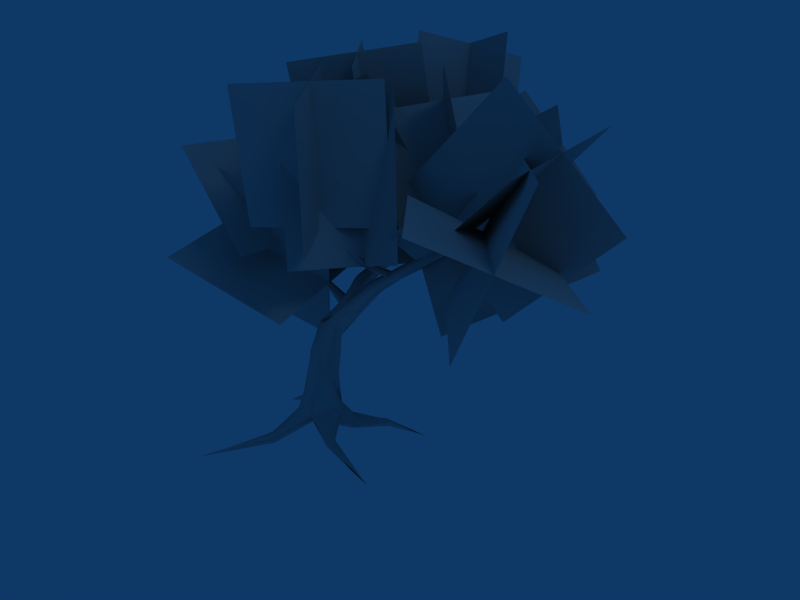 # Source: t6.blend  (saved by Blender 2.49.2; exported with 4.5.12 LTS)
import bpy
from mathutils import Matrix  # noqa: F401  (used for matrix-valued properties, if any)

bpy.ops.wm.read_factory_settings(use_empty=True)
scene = bpy.context.scene
scene.name = 'Scene'

# ---- collections
col_collection_1 = bpy.data.collections.new('Collection 1'); scene.collection.children.link(col_collection_1)

# ---- materials (node trees are filled in below, after node groups)
mat_t6_c_tga = bpy.data.materials.new('t6_c.tga')
mat_t6_c_tga.alpha_threshold = 0.0
mat_t6_c_tga.preview_render_type = 'FLAT'
mat_t6_c_tga.diffuse_color = (0.749, 0.749, 0.749, 1.0)
mat_t6_c_tga.roughness = 0.5
mat_t6_b_bmp = bpy.data.materials.new('t6_b.bmp')
mat_t6_b_bmp.alpha_threshold = 0.0
mat_t6_b_bmp.diffuse_color = (0.749, 0.749, 0.749, 1.0)
mat_t6_b_bmp.roughness = 0.5
mat_t6_b_bmp.line_color = (0.0, 0.0, 0.0, 1.0)

# ---- material node trees

# ---- world
world_world = bpy.data.worlds.new('World'); scene.world = world_world
world_world.color = (0.05656, 0.2208, 0.4)
world_world.use_sun_shadow = False
world_world.sun_shadow_jitter_overblur = 0.0
world_world.cycles.sampling_method = 'MANUAL'
world_world.cycles.sample_map_resolution = 256

# ---- cameras
cam_camera = bpy.data.cameras.new('Camera')
cam_camera.passepartout_alpha = 0.2
cam_camera.clip_end = 100.0
cam_camera.lens = 35.0
cam_camera.ortho_scale = 7.314
cam_camera.show_passepartout = False
cam_camera.show_safe_areas = True
cam_camera.dof.focus_distance = 0.0
cam_camera.dof.aperture_fstop = 128.0

# ---- lights
light_spot = bpy.data.lights.new('Spot', 'POINT')
light_spot.transmission_factor = 0.0
light_spot.cutoff_distance = 30.0
light_spot.energy = 100.0
light_spot.shadow_buffer_clip_start = 1.001
light_spot.shadow_soft_size = 1.0
light_spot.shadow_maximum_resolution = 0.006
light_spot.use_absolute_resolution = True
light_spot.cycles.use_multiple_importance_sampling = False

# ---- meshes
me_t6_c_tga_t6_c_tga = bpy.data.meshes.new('t6_c.tga_t6_c.tga')
me_t6_c_tga_t6_c_tga.from_pydata([(-13.64, 2.442, 84.31), (7.283, 31.74, 44.28), (-5.273, 39.18, 79.4), (-2.657, -4.994, 48.81), (-5.273, 39.18, 79.4), (-2.657, -4.994, 48.81), (-13.64, 2.442, 84.31), (7.283, 31.74, 44.28), (7.283, 19.06, 88.47), (-14.69, 17.31, 39.37), (-27.77, 24.75, 74.49), (19.84, 9.438, 53.72), (-27.77, 24.75, 74.49), (19.84, 9.438, 53.72), (7.283, 19.06, 88.47), (-14.69, 17.31, 39.37), (8.85, -7.618, 88.85), (-16.26, 18.62, 57.5), (-15.74, 16.0, 91.49), (6.759, -6.306, 54.85), (-15.74, 16.0, 91.49), (6.759, -6.306, 54.85), (8.85, -7.618, 88.85), (-16.26, 18.62, 57.5), (7.283, 16.44, 91.11), (-17.31, -5.431, 55.61), (-16.78, -8.055, 89.6), (7.806, 17.75, 56.74), (-16.78, -8.055, 89.6), (7.806, 17.75, 56.74), (7.283, 16.44, 91.11), (-17.31, -5.431, 55.61), (46.52, 43.99, 83.94), (26.64, 3.754, 54.48), (53.32, 6.814, 81.67), (21.41, 41.36, 55.61), (53.32, 6.814, 81.67), (21.41, 41.36, 55.61), (46.52, 43.99, 83.94), (26.64, 3.754, 54.48), (37.62, 21.25, 95.27), (37.62, 24.75, 41.63), (63.78, 27.81, 68.83), (10.42, 20.37, 68.07), (63.78, 27.81, 68.83), (10.42, 20.37, 68.07), (37.62, 21.25, 95.27), (37.62, 24.75, 41.63), (72.15, 7.689, 62.79), (24.54, 8.126, 71.47), (49.65, -14.62, 75.63), (46.52, 29.56, 56.74), (49.65, -14.62, 75.63), (46.52, 29.56, 56.74), (72.15, 7.689, 62.79), (24.54, 8.126, 71.47), (63.26, 2.004, 84.69), (32.39, 12.06, 48.81), (57.5, -10.68, 53.34), (39.19, 25.62, 79.4), (57.5, -10.68, 53.34), (39.19, 25.62, 79.4), (63.26, 2.004, 84.69), (32.39, 12.06, 48.81), (-41.37, -17.24, 43.15), (-15.74, 29.99, 41.63), (-51.31, 19.06, 48.81), (-6.32, -5.868, 33.7), (-51.31, 19.06, 48.81), (-6.32, -5.868, 33.7), (-41.37, -17.24, 43.15), (-15.74, 29.99, 41.63), (-42.42, 0.2549, 63.54), (-15.74, 15.12, 19.35), (-51.31, 3.754, 26.9), (-6.32, 9.438, 55.99), (-51.31, 3.754, 26.9), (-6.32, 9.438, 55.99), (-42.42, 0.2549, 63.54), (-15.74, 15.12, 19.35), (-48.17, -6.306, 69.21), (-25.15, 28.25, 44.66), (-51.31, 27.81, 66.56), (-23.06, -5.868, 46.17), (-51.31, 27.81, 66.56), (-23.06, -5.868, 46.17), (-48.17, -6.306, 69.21), (-25.15, 28.25, 44.66), (-39.8, 13.81, 80.16), (-35.09, 10.31, 32.57), (-61.25, 9.875, 54.1), (-13.12, 12.5, 58.63), (-61.25, 9.875, 54.1), (-13.12, 12.5, 58.63), (-39.8, 13.81, 80.16), (-35.09, 10.31, 32.57), (-20.97, 3.754, 76.0), (-13.12, 51.86, 52.59), (-28.81, 40.05, 85.07), (-6.843, 15.56, 42.39), (-28.81, 40.05, 85.07), (-6.843, 15.56, 42.39), (-20.97, 3.754, 76.0), (-13.12, 51.86, 52.59), (-8.935, 24.31, 89.23), (-27.24, 33.05, 38.99), (-42.94, 21.25, 71.85), (6.759, 34.37, 55.99), (-42.94, 21.25, 71.85), (6.759, 34.37, 55.99), (-8.935, 24.31, 89.23), (-27.24, 33.05, 38.99), (-33.52, 17.75, 89.23), (-8.412, 47.49, 60.52), (-11.03, 43.11, 94.13), (-32.48, 23.43, 55.61), (-11.03, 43.11, 94.13), (-32.48, 23.43, 55.61), (-33.52, 17.75, 89.23), (-8.412, 47.49, 60.52), (-9.458, 20.37, 91.11), (-32.48, 47.49, 58.63), (-35.09, 43.11, 92.25), (-8.412, 23.43, 57.12), (-35.09, 43.11, 92.25), (-8.412, 23.43, 57.12), (-9.458, 20.37, 91.11), (-32.48, 47.49, 58.63), (32.39, 60.17, 54.48), (16.17, 9.001, 59.76), (40.76, 31.31, 77.89), (8.85, 36.99, 35.21), (40.76, 31.31, 77.89), (8.85, 36.99, 35.21), (32.39, 60.17, 54.48), (16.17, 9.001, 59.76), (23.5, 50.11, 78.27), (26.64, 16.44, 36.35), (51.22, 39.18, 54.48), (-1.611, 29.12, 58.63), (51.22, 39.18, 54.48), (-1.611, 29.12, 58.63), (23.5, 50.11, 78.27), (26.64, 16.44, 36.35), (-11.03, 50.99, 69.58), (28.21, 23.0, 67.7), (7.283, 33.49, 92.62), (10.94, 41.8, 45.03), (7.283, 33.49, 92.62), (10.94, 41.8, 45.03), (-11.03, 50.99, 69.58), (28.21, 23.0, 67.7), (-10.5, 29.12, 79.4), (30.3, 45.3, 59.39), (9.373, 56.24, 84.31), (9.373, 19.06, 53.34), (9.373, 56.24, 84.31), (9.373, 19.06, 53.34), (-10.5, 29.12, 79.4), (30.3, 45.3, 59.39), (-4.75, 75.92, 79.03), (9.896, 40.93, 40.88), (26.64, 69.79, 58.25), (-22.54, 47.93, 60.14), (26.64, 69.79, 58.25), (-22.54, 47.93, 60.14), (-4.75, 75.92, 79.03), (9.896, 40.93, 40.88), (18.27, 61.48, 80.92), (-12.07, 55.8, 36.72), (5.19, 85.1, 54.1), (-0.5648, 32.62, 64.3), (5.19, 85.1, 54.1), (-0.5648, 32.62, 64.3), (18.27, 61.48, 80.92), (-12.07, 55.8, 36.72), (-32.48, 67.17, 86.2), (7.806, 51.42, 64.67), (-0.04167, 62.36, 96.02), (-24.1, 57.98, 54.48), (-0.04167, 62.36, 96.02), (-24.1, 57.98, 54.48), (-32.48, 67.17, 86.2), (7.806, 51.42, 64.67), (-18.88, 49.24, 95.65), (-3.704, 70.67, 55.23), (-11.55, 81.16, 86.58), (-13.12, 38.74, 63.92), (-11.55, 81.16, 86.58), (-13.12, 38.74, 63.92), (-18.88, 49.24, 95.65), (-3.704, 70.67, 55.23)], [], [(0, 1, 2), (1, 0, 3), (4, 5, 6), (5, 4, 7), (8, 9, 10), (9, 8, 11), (12, 13, 14), (13, 12, 15), (16, 17, 18), (17, 16, 19), (20, 21, 22), (21, 20, 23), (24, 25, 26), (25, 24, 27), (28, 29, 30), (29, 28, 31), (32, 33, 34), (33, 32, 35), (36, 37, 38), (37, 36, 39), (40, 41, 42), (41, 40, 43), (44, 45, 46), (45, 44, 47), (48, 49, 50), (49, 48, 51), (52, 53, 54), (53, 52, 55), (56, 57, 58), (57, 56, 59), (60, 61, 62), (61, 60, 63), (64, 65, 66), (65, 64, 67), (68, 69, 70), (69, 68, 71), (72, 73, 74), (73, 72, 75), (76, 77, 78), (77, 76, 79), (80, 81, 82), (81, 80, 83), (84, 85, 86), (85, 84, 87), (88, 89, 90), (89, 88, 91), (92, 93, 94), (93, 92, 95), (96, 97, 98), (97, 96, 99), (100, 101, 102), (101, 100, 103), (104, 105, 106), (105, 104, 107), (108, 109, 110), (109, 108, 111), (112, 113, 114), (113, 112, 115), (116, 117, 118), (117, 116, 119), (120, 121, 122), (121, 120, 123), (124, 125, 126), (125, 124, 127), (128, 129, 130), (129, 128, 131), (132, 133, 134), (133, 132, 135), (136, 137, 138), (137, 136, 139), (140, 141, 142), (141, 140, 143), (144, 145, 146), (145, 144, 147), (148, 149, 150), (149, 148, 151), (152, 153, 154), (153, 152, 155), (156, 157, 158), (157, 156, 159), (160, 161, 162), (161, 160, 163), (164, 165, 166), (165, 164, 167), (168, 169, 170), (169, 168, 171), (172, 173, 174), (173, 172, 175), (176, 177, 178), (177, 176, 179), (180, 181, 182), (181, 180, 183), (184, 185, 186), (185, 184, 187), (188, 189, 190), (189, 188, 191)])
_uv = me_t6_c_tga_t6_c_tga.uv_layers.new(name='UVTex')
_uv.uv.foreach_set('vector', [-0.000593, 1.0, 1.0, 0.003064, 1.0, 1.0, 1.0, 0.003064, -0.000593, 1.0, -0.000593, 0.003064, -0.000593, 1.0, 1.0, 0.003064, 1.0, 1.0, 1.0, 0.003064, -0.000593, 1.0, -0.000593, 0.003064, -0.000593, 1.0, 1.0, 0.003064, 1.0, 1.0, 1.0, 0.003064, -0.000593, 1.0, -0.000593, 0.003064, -0.000593, 1.0, 1.0, 0.003064, 1.0, 1.0, 1.0, 0.003064, -0.000593, 1.0, -0.000593, 0.003064, -0.000593, 1.0, 1.0, 0.003064, 1.0, 1.0, 1.0, 0.003064, -0.000593, 1.0, -0.000593, 0.003064, -0.000593, 1.0, 1.0, 0.003064, 1.0, 1.0, 1.0, 0.003064, -0.000593, 1.0, -0.000593, 0.003064, -0.000593, 1.0, 1.0, 0.003064, 1.0, 1.0, 1.0, 0.003064, -0.000593, 1.0, -0.000593, 0.003064, -0.000593, 1.0, 1.0, 0.003064, 1.0, 1.0, 1.0, 0.003064, -0.000593, 1.0, -0.000593, 0.003064, -0.000593, 1.0, 1.0, 0.003064, 1.0, 1.0, 1.0, 0.003064, -0.000593, 1.0, -0.000593, 0.003064, -0.000593, 1.0, 1.0, 0.003064, 1.0, 1.0, 1.0, 0.003064, -0.000593, 1.0, -0.000593, 0.003064, -0.000593, 1.0, 1.0, 0.003064, 1.0, 1.0, 1.0, 0.003064, -0.000593, 1.0, -0.000593, 0.003064, -0.000593, 1.0, 1.0, 0.003064, 1.0, 1.0, 1.0, 0.003064, -0.000593, 1.0, -0.000593, 0.003064, -0.000593, 1.0, 1.0, 0.003064, 1.0, 1.0, 1.0, 0.003064, -0.000593, 1.0, -0.000593, 0.003064, -0.000593, 1.0, 1.0, 0.003064, 1.0, 1.0, 1.0, 0.003064, -0.000593, 1.0, -0.000593, 0.003064, -0.000593, 1.0, 1.0, 0.003064, 1.0, 1.0, 1.0, 0.003064, -0.000593, 1.0, -0.000593, 0.003064, -0.000593, 1.0, 1.0, 0.003064, 1.0, 1.0, 1.0, 0.003064, -0.000593, 1.0, -0.000593, 0.003064, -0.000593, 1.0, 1.0, 0.003064, 1.0, 1.0, 1.0, 0.003064, -0.000593, 1.0, -0.000593, 0.003064, -0.000593, 1.0, 1.0, 0.003064, 1.0, 1.0, 1.0, 0.003064, -0.000593, 1.0, -0.000593, 0.003064, -0.000593, 1.0, 1.0, 0.003064, 1.0, 1.0, 1.0, 0.003064, -0.000593, 1.0, -0.000593, 0.003064, -0.000593, 1.0, 1.0, 0.003064, 1.0, 1.0, 1.0, 0.003064, -0.000593, 1.0, -0.000593, 0.003064, -0.000593, 1.0, 1.0, 0.003064, 1.0, 1.0, 1.0, 0.003064, -0.000593, 1.0, -0.000593, 0.003064, -0.000593, 1.0, 1.0, 0.003064, 1.0, 1.0, 1.0, 0.003064, -0.000593, 1.0, -0.000593, 0.003064, -0.000593, 1.0, 1.0, 0.003064, 1.0, 1.0, 1.0, 0.003064, -0.000593, 1.0, -0.000593, 0.003064, -0.000593, 1.0, 1.0, 0.003064, 1.0, 1.0, 1.0, 0.003064, -0.000593, 1.0, -0.000593, 0.003064, -0.000593, 1.0, 1.0, 0.003064, 1.0, 1.0, 1.0, 0.003064, -0.000593, 1.0, -0.000593, 0.003064, -0.000593, 1.0, 1.0, 0.003064, 1.0, 1.0, 1.0, 0.003064, -0.000593, 1.0, -0.000593, 0.003064, -0.000593, 1.0, 1.0, 0.003064, 1.0, 1.0, 1.0, 0.003064, -0.000593, 1.0, -0.000593, 0.003064, -0.000593, 1.0, 1.0, 0.003064, 1.0, 1.0, 1.0, 0.003064, -0.000593, 1.0, -0.000593, 0.003064, -0.000593, 1.0, 1.0, 0.003064, 1.0, 1.0, 1.0, 0.003064, -0.000593, 1.0, -0.000593, 0.003064, -0.000593, 1.0, 1.0, 0.003064, 1.0, 1.0, 1.0, 0.003064, -0.000593, 1.0, -0.000593, 0.003064, -0.000593, 1.0, 1.0, 0.003064, 1.0, 1.0, 1.0, 0.003064, -0.000593, 1.0, -0.000593, 0.003064, -0.000593, 1.0, 1.0, 0.003064, 1.0, 1.0, 1.0, 0.003064, -0.000593, 1.0, -0.000593, 0.003064, -0.000593, 1.0, 1.0, 0.003064, 1.0, 1.0, 1.0, 0.003064, -0.000593, 1.0, -0.000593, 0.003064, -0.000593, 1.0, 1.0, 0.003064, 1.0, 1.0, 1.0, 0.003064, -0.000593, 1.0, -0.000593, 0.003064, -0.000593, 1.0, 1.0, 0.003064, 1.0, 1.0, 1.0, 0.003064, -0.000593, 1.0, -0.000593, 0.003064, -0.000593, 1.0, 1.0, 0.003064, 1.0, 1.0, 1.0, 0.003064, -0.000593, 1.0, -0.000593, 0.003064, -0.000593, 1.0, 1.0, 0.003064, 1.0, 1.0, 1.0, 0.003064, -0.000593, 1.0, -0.000593, 0.003064, -0.000593, 1.0, 1.0, 0.003064, 1.0, 1.0, 1.0, 0.003064, -0.000593, 1.0, -0.000593, 0.003064, -0.000593, 1.0, 1.0, 0.003064, 1.0, 1.0, 1.0, 0.003064, -0.000593, 1.0, -0.000593, 0.003064, -0.000593, 1.0, 1.0, 0.003064, 1.0, 1.0, 1.0, 0.003064, -0.000593, 1.0, -0.000593, 0.003064, -0.000593, 1.0, 1.0, 0.003064, 1.0, 1.0, 1.0, 0.003064, -0.000593, 1.0, -0.000593, 0.003064, -0.000593, 1.0, 1.0, 0.003064, 1.0, 1.0, 1.0, 0.003064, -0.000593, 1.0, -0.000593, 0.003064, -0.000593, 1.0, 1.0, 0.003064, 1.0, 1.0, 1.0, 0.003064, -0.000593, 1.0, -0.000593, 0.003064, -0.000593, 1.0, 1.0, 0.003064, 1.0, 1.0, 1.0, 0.003064, -0.000593, 1.0, -0.000593, 0.003064, -0.000593, 1.0, 1.0, 0.003064, 1.0, 1.0, 1.0, 0.003064, -0.000593, 1.0, -0.000593, 0.003064, -0.000593, 1.0, 1.0, 0.003064, 1.0, 1.0, 1.0, 0.003064, -0.000593, 1.0, -0.000593, 0.003064, -0.000593, 1.0, 1.0, 0.003064, 1.0, 1.0, 1.0, 0.003064, -0.000593, 1.0, -0.000593, 0.003064, -0.000593, 1.0, 1.0, 0.003064, 1.0, 1.0, 1.0, 0.003064, -0.000593, 1.0, -0.000593, 0.003064])
me_t6_c_tga_t6_c_tga.materials.append(mat_t6_c_tga)
me_t6_c_tga_t6_c_tga.use_remesh_preserve_volume = False
me_t6_c_tga_t6_c_tga.use_remesh_preserve_attributes = False
me_t6_c_tga_t6_c_tga.use_mirror_vertex_groups = False
me_t6_c_tga_t6_c_tga.update()
me_t6_b_bmp_t6_b_bmp = bpy.data.meshes.new('t6_b.bmp_t6_b.bmp')
me_t6_b_bmp_t6_b_bmp.from_pydata([(-4.843, -2.495, 9.907), (-4.75, -0.6198, 16.71), (-5.273, 2.004, 15.2), (-7.889, 3.754, 22.75), (-7.366, 6.376, 21.62), (-8.663, 9.001, 26.53), (-8.641, 7.251, 28.41), (-2.134, -1.932, 18.22), (-4.75, -0.6198, 16.71), (-4.843, -2.495, 9.907), (-1.134, -5.556, 12.17), (-7.889, 3.754, 22.75), (-5.796, 2.004, 23.88), (-6.843, 5.939, 30.3), (-8.641, 7.251, 28.41), (-4.75, 5.939, 30.68), (-5.796, 9.875, 30.3), (2.905, -4.59, 11.15), (1.528, -0.6198, 19.35), (-2.134, 2.004, 24.64), (3.097, 2.004, 18.97), (5.574, 3.13, 11.42), (-0.04167, 3.754, 24.26), (-1.611, 6.814, 30.3), (0.912, 6.191, 10.15), (2.574, 4.629, 17.46), (-0.04167, 6.376, 23.13), (-1.088, 8.563, 28.41), (-0.04167, 5.939, 15.57), (2.574, 4.629, 17.46), (0.912, 6.191, 10.15), (-0.04167, 6.376, 23.13), (-1.611, 8.126, 21.99), (-3.181, 9.875, 26.53), (-1.088, 8.563, 28.41), (-5.796, 9.875, 26.15), (-6.32, 2.879, 10.66), (0.912, 6.191, 10.15), (-3.704, 4.629, 14.82), (-5.273, 8.126, 21.24), (-4.843, -2.495, 9.907), (-7.366, 13.37, 33.32), (-6.32, 15.56, 32.19), (-3.704, 12.94, 33.7), (-5.796, 11.62, 34.46), (-7.366, 13.37, 33.32), (-3.181, 15.12, 32.19), (1.005, 12.06, 34.08), (-0.04167, 14.25, 32.95), (-2.657, 12.06, 35.97), (-0.5648, 10.75, 35.97), (-2.657, 14.25, 34.46), (-0.04167, 14.25, 32.95), (-6.843, 17.31, 38.99), (-5.273, 18.62, 37.1), (-3.181, 17.31, 39.75), (-4.75, 16.87, 40.88), (-6.843, 17.31, 38.99), (-3.181, 18.62, 37.48), (3.097, 18.19, 38.61), (3.62, 15.56, 38.61), (2.574, 14.69, 40.5), (1.005, 16.44, 41.26), (1.005, 18.62, 40.12), (3.097, 18.19, 38.61), (-6.32, 24.31, 42.77), (-6.32, 25.18, 40.88), (-3.704, 24.31, 42.01), (-4.75, 23.87, 43.52), (-6.32, 24.31, 42.77), (-4.227, 24.75, 40.12), (7.806, 19.5, 43.15), (8.85, 17.75, 43.15), (7.806, 16.44, 44.66), (6.759, 18.19, 45.41), (6.759, 19.94, 44.66), (7.806, 19.5, 43.15), (-4.75, 31.31, 44.28), (-5.273, 32.18, 43.15), (-2.657, 32.18, 43.15), (-2.657, 31.31, 44.28), (-4.75, 31.31, 44.28), (-3.704, 32.62, 42.01), (13.04, 21.68, 47.3), (14.08, 20.37, 48.05), (13.04, 19.94, 49.57), (11.99, 20.81, 49.57), (11.99, 22.12, 48.43), (13.04, 21.68, 47.3), (-4.227, 37.43, 47.68), (-3.704, 38.3, 46.92), (-2.657, 38.3, 47.68), (-3.181, 37.43, 48.43), (-4.227, 37.43, 47.68), (-2.657, 38.74, 46.92), (17.74, 25.62, 51.08), (18.27, 25.18, 51.83), (17.74, 25.18, 52.97), (16.7, 25.62, 52.59), (16.7, 26.06, 51.45), (17.74, 25.62, 51.08), (-3.704, 38.3, 46.92), (-4.227, 37.43, 47.68), (-5.796, 44.86, 52.21), (-5.796, 44.86, 52.21), (20.88, 33.05, 54.48), (20.88, 33.05, 54.48), (1.005, 13.37, 46.92), (7.283, 19.06, 45.03), (7.283, 18.19, 43.15), (2.574, 14.25, 47.3), (2.574, 12.5, 46.92), (8.329, 17.75, 44.28), (7.283, 18.19, 43.15), (1.005, 13.37, 46.92), (-2.134, 9.438, 51.45), (-1.088, 10.75, 52.21), (-0.5648, 9.438, 51.83), (-2.134, 9.438, 51.45), (-5.273, 5.502, 56.74), (-4.75, 6.814, 56.74), (-4.227, 5.939, 56.36), (-5.273, 5.502, 56.74), (-5.796, 4.191, 61.65), (-5.273, 4.629, 61.65), (-5.273, 4.629, 61.65), (-5.273, 4.629, 61.65), (-5.796, 4.191, 61.65), (-5.796, 1.13, 66.19), (25.59, 22.56, 54.85), (17.22, 24.75, 52.21), (17.74, 25.62, 51.08), (23.5, 22.12, 55.61), (24.02, 23.43, 55.61), (18.27, 26.5, 52.21), (17.74, 25.62, 51.08), (25.59, 22.56, 54.85), (29.78, 20.81, 59.76), (29.25, 20.37, 60.52), (29.78, 21.68, 60.52), (29.78, 20.81, 59.76), (36.05, 18.62, 63.54), (35.53, 18.19, 64.3), (36.05, 19.06, 64.3), (36.05, 18.62, 63.54), (42.33, 15.12, 67.32), (42.33, 15.12, 67.32), (-11.07, 12.06, 36.1), (-5.273, 15.24, 33.97), (-7.078, 13.22, 31.65), (-11.03, 12.94, 37.86), (-11.55, 11.19, 38.24), (-4.468, 12.54, 33.97), (-7.078, 13.22, 31.65), (-11.07, 12.06, 36.1), (-17.83, 12.06, 41.26), (-17.83, 12.5, 42.39), (-17.83, 11.19, 42.39), (-17.83, 12.06, 41.26), (-25.15, 11.19, 45.41), (-24.1, 11.62, 45.79), (-24.1, 10.75, 46.17), (-25.15, 11.19, 45.41), (-29.86, 11.62, 50.7), (-29.86, 11.62, 50.7), (-11.03, 33.49, 47.3), (-3.704, 32.62, 43.9), (-5.273, 32.18, 43.15), (-9.982, 34.37, 48.43), (-9.982, 32.62, 48.05), (-4.227, 30.87, 43.9), (-5.273, 32.18, 43.15), (-11.03, 33.49, 47.3), (-17.31, 34.37, 52.59), (-15.74, 34.8, 52.59), (-16.26, 33.49, 52.59), (-17.31, 34.37, 52.59), (-20.97, 35.68, 58.25), (-19.92, 35.68, 58.25), (-20.44, 34.8, 58.63), (-20.97, 35.68, 58.25), (-24.1, 37.43, 63.92), (-23.06, 36.99, 63.92), (-24.1, 37.43, 63.92), (-25.15, 38.3, 69.21), (13.56, 23.43, 47.3), (7.806, 17.75, 45.03), (8.329, 18.62, 43.15), (13.04, 22.56, 48.05), (11.99, 23.87, 47.68), (6.759, 19.06, 44.28), (8.329, 18.62, 43.15), (13.56, 23.43, 47.3), (18.27, 28.25, 51.83), (17.22, 27.37, 52.59), (16.7, 27.81, 51.83), (18.27, 28.25, 51.83), (19.84, 33.05, 56.74), (19.31, 32.18, 56.74), (18.79, 32.62, 56.36), (19.84, 33.05, 56.74), (20.36, 36.12, 61.65), (19.84, 35.68, 61.65), (19.84, 35.68, 61.65), (19.84, 35.68, 61.65), (20.36, 36.12, 61.65), (20.36, 39.62, 66.19), (-6.32, 45.3, 50.32), (-2.657, 38.3, 47.68), (-3.704, 38.3, 46.92), (-5.273, 44.43, 50.7), (-6.843, 44.43, 51.08), (-4.227, 37.43, 47.68), (-3.704, 38.3, 46.92), (-6.32, 45.3, 50.32), (-7.889, 51.42, 54.85), (-6.843, 50.55, 54.85), (-7.889, 50.11, 55.23), (-7.889, 51.42, 54.85), (-8.412, 55.36, 59.76), (-7.889, 54.49, 60.14), (-8.935, 54.49, 60.14), (-8.412, 55.36, 59.76), (-9.982, 60.17, 64.67), (-9.982, 60.17, 64.67), (4.667, 6.814, 8.641), (3.62, 7.689, 6.508), (4.144, 7.251, 4.997), (-1.657, -0.5572, 5.997), (5.528, 5.941, 4.497), (-1.657, -0.5572, 5.997), (7.975, 5.72, 6.252), (7.975, 5.72, 6.252), (2.905, -4.59, 11.15), (8.85, 15.12, 4.619), (7.806, 15.56, 4.241), (9.11, 15.07, 2.814), (9.11, 15.07, 2.814), (9.633, 15.14, 4.136), (9.633, 15.14, 4.136), (15.93, 21.45, 0.5814), (15.93, 21.45, 0.5814), (-4.75, -11.55, 5.752), (-3.181, -11.99, 4.619), (-3.704, -11.55, 3.108), (-1.657, -0.5572, 5.997), (-5.273, -11.12, 3.108), (-1.657, -0.5572, 5.997), (-5.796, -11.12, 4.619), (-4.843, -2.495, 9.907), (-1.657, -0.5572, 5.997), (-5.796, -11.12, 4.619), (-8.412, -19.43, 3.619), (-7.889, -19.86, 3.241), (-8.412, -19.43, 2.108), (-8.412, -19.43, 2.108), (-8.935, -18.99, 3.241), (-14.69, -27.42, 0.1083), (-14.69, -27.42, 0.1083), (-14.69, -27.42, 0.1083), (-14.69, -27.42, 0.1083), (-8.935, 2.442, 8.019), (-9.458, 1.13, 6.13), (-4.843, -2.495, 9.907), (-9.458, 1.567, 4.241), (-1.657, -0.5572, 5.997), (-9.458, 1.567, 4.241), (-1.657, -0.5572, 5.997), (-8.412, 2.879, 4.241), (-1.657, -0.5572, 5.997), (-7.889, 3.317, 6.13), (0.912, 6.191, 10.15), (-7.889, 3.317, 6.13), (-14.17, 5.939, 5.375), (-14.17, 5.066, 4.241), (-14.17, 5.502, 3.108), (-14.17, 5.502, 3.108), (-13.64, 6.376, 4.241), (-13.64, 6.376, 4.241), (-21.49, 4.563, 0.1083), (-21.49, 4.563, 0.1083), (-21.49, 4.563, 0.1083), (-21.49, 4.563, 0.1083), (2.905, -4.59, 11.15), (5.574, 3.13, 11.42), (4.19, 1.13, 5.864), (4.713, -2.057, 6.864), (4.713, -3.495, 8.263), (2.905, -4.59, 11.15), (4.713, -3.495, 8.263), (9.611, -4.996, 7.671), (5.574, 3.13, 11.42), (2.905, -4.59, 11.15), (9.692, -2.458, 7.007), (10.61, -3.996, 5.015), (10.61, -3.996, 5.015), (10.61, -5.533, 7.007), (10.61, -5.533, 7.007), (21.88, -2.121, 0.486), (21.88, -2.121, 0.486), (7.975, 5.72, 6.252), (2.905, -4.59, 11.15), (5.528, 5.941, 4.497), (9.11, 15.07, 2.814), (9.633, 15.14, 4.136), (15.93, 21.45, 0.5814), (9.633, 15.14, 4.136), (9.11, 15.07, 2.814)], [], [(0, 1, 2), (3, 4, 2), (1, 3, 2), (3, 5, 4), (3, 6, 5), (7, 8, 9), (10, 7, 9), (7, 11, 8), (7, 12, 11), (13, 14, 11), (12, 13, 11), (15, 16, 13), (17, 7, 10), (17, 18, 7), (19, 12, 7), (18, 19, 7), (19, 13, 12), (19, 15, 13), (20, 18, 17), (21, 20, 17), (20, 19, 18), (20, 22, 19), (23, 15, 19), (22, 23, 19), (24, 20, 21), (24, 25, 20), (26, 22, 20), (25, 26, 20), (26, 23, 22), (26, 27, 23), (28, 29, 30), (28, 31, 29), (28, 32, 31), (33, 34, 31), (32, 33, 31), (35, 16, 33), (36, 28, 37), (36, 38, 28), (39, 32, 28), (38, 39, 28), (39, 33, 32), (39, 35, 33), (2, 38, 36), (40, 2, 36), (2, 39, 38), (2, 4, 39), (5, 35, 39), (4, 5, 39), (5, 6, 41), (42, 5, 41), (13, 16, 43), (44, 13, 43), (14, 13, 44), (45, 14, 44), (16, 35, 46), (43, 16, 46), (35, 5, 42), (46, 35, 42), (47, 23, 27), (47, 27, 48), (49, 16, 15), (49, 15, 50), (50, 15, 23), (50, 23, 47), (51, 33, 16), (51, 16, 49), (52, 34, 33), (52, 33, 51), (42, 41, 53), (54, 42, 53), (44, 43, 55), (56, 44, 55), (45, 44, 56), (57, 45, 56), (43, 46, 58), (55, 43, 58), (46, 42, 54), (58, 46, 54), (47, 48, 59), (60, 47, 59), (49, 50, 61), (62, 49, 61), (50, 47, 60), (61, 50, 60), (51, 49, 62), (63, 51, 62), (52, 51, 63), (64, 52, 63), (54, 53, 65), (66, 54, 65), (56, 55, 67), (68, 56, 67), (57, 56, 68), (69, 57, 68), (55, 58, 70), (67, 55, 70), (58, 54, 66), (70, 58, 66), (60, 59, 71), (72, 60, 71), (62, 61, 73), (74, 62, 73), (61, 60, 72), (73, 61, 72), (63, 62, 74), (75, 63, 74), (64, 63, 75), (76, 64, 75), (66, 65, 77), (78, 66, 77), (68, 67, 79), (80, 68, 79), (69, 68, 80), (81, 69, 80), (67, 70, 82), (79, 67, 82), (70, 66, 78), (82, 70, 78), (72, 71, 83), (84, 72, 83), (74, 73, 85), (86, 74, 85), (73, 72, 84), (85, 73, 84), (75, 74, 86), (87, 75, 86), (76, 75, 87), (88, 76, 87), (78, 77, 89), (90, 78, 89), (80, 79, 91), (92, 80, 91), (81, 80, 92), (93, 81, 92), (79, 82, 94), (91, 79, 94), (82, 78, 90), (94, 82, 90), (84, 83, 95), (96, 84, 95), (86, 85, 97), (98, 86, 97), (85, 84, 96), (97, 85, 96), (87, 86, 98), (99, 87, 98), (88, 87, 99), (100, 88, 99), (101, 102, 103), (92, 91, 104), (93, 92, 104), (91, 94, 103), (94, 90, 103), (96, 95, 105), (98, 97, 105), (97, 96, 105), (99, 98, 106), (100, 99, 106), (107, 108, 109), (107, 110, 108), (108, 111, 112), (108, 110, 111), (111, 113, 112), (111, 114, 113), (115, 110, 107), (115, 116, 110), (110, 117, 111), (110, 116, 117), (117, 114, 111), (117, 118, 114), (119, 116, 115), (119, 120, 116), (116, 121, 117), (116, 120, 121), (121, 118, 117), (121, 122, 118), (123, 120, 119), (123, 124, 120), (120, 125, 121), (125, 122, 121), (126, 127, 122), (128, 124, 123), (128, 127, 126), (129, 130, 131), (129, 132, 130), (130, 133, 134), (130, 132, 133), (133, 135, 134), (133, 136, 135), (137, 132, 129), (137, 138, 132), (132, 139, 133), (132, 138, 139), (139, 136, 133), (139, 140, 136), (141, 138, 137), (141, 142, 138), (138, 143, 139), (138, 142, 143), (143, 140, 139), (143, 144, 140), (145, 142, 141), (142, 146, 143), (146, 144, 143), (147, 148, 149), (147, 150, 148), (148, 151, 152), (148, 150, 151), (151, 153, 152), (151, 154, 153), (155, 150, 147), (155, 156, 150), (150, 157, 151), (150, 156, 157), (157, 154, 151), (157, 158, 154), (159, 156, 155), (159, 160, 156), (156, 161, 157), (156, 160, 161), (161, 158, 157), (161, 162, 158), (163, 160, 159), (160, 164, 161), (164, 162, 161), (165, 166, 167), (165, 168, 166), (166, 169, 170), (166, 168, 169), (169, 171, 170), (169, 172, 171), (173, 168, 165), (173, 174, 168), (168, 175, 169), (168, 174, 175), (175, 172, 169), (175, 176, 172), (177, 174, 173), (177, 178, 174), (174, 179, 175), (174, 178, 179), (179, 176, 175), (179, 180, 176), (181, 178, 177), (181, 182, 178), (178, 183, 179), (178, 182, 183), (183, 180, 179), (184, 182, 181), (182, 184, 183), (185, 186, 187), (185, 188, 186), (186, 189, 190), (186, 188, 189), (189, 191, 190), (189, 192, 191), (193, 188, 185), (193, 194, 188), (188, 195, 189), (188, 194, 195), (195, 192, 189), (195, 196, 192), (197, 194, 193), (197, 198, 194), (194, 199, 195), (194, 198, 199), (199, 196, 195), (199, 200, 196), (201, 198, 197), (201, 202, 198), (198, 203, 199), (203, 200, 199), (204, 205, 200), (206, 202, 201), (206, 205, 204), (207, 208, 209), (207, 210, 208), (208, 211, 212), (208, 210, 211), (211, 213, 212), (211, 214, 213), (215, 210, 207), (215, 216, 210), (210, 217, 211), (210, 216, 217), (217, 214, 211), (217, 218, 214), (219, 216, 215), (219, 220, 216), (216, 221, 217), (216, 220, 221), (221, 218, 217), (221, 222, 218), (223, 220, 219), (220, 224, 221), (224, 222, 221), (225, 24, 21), (225, 226, 24), (24, 227, 228), (24, 226, 227), (228, 227, 229), (230, 229, 231), (232, 21, 233), (232, 225, 21), (234, 226, 225), (234, 235, 226), (226, 236, 227), (226, 235, 236), (227, 237, 229), (229, 238, 231), (239, 225, 232), (239, 234, 225), (234, 240, 235), (236, 235, 241), (239, 241, 234), (242, 17, 10), (242, 243, 17), (17, 244, 245), (17, 243, 244), (245, 244, 246), (247, 248, 249), (250, 246, 251), (251, 10, 9), (251, 242, 10), (252, 243, 242), (252, 253, 243), (243, 254, 244), (243, 253, 254), (244, 255, 246), (246, 256, 251), (246, 255, 256), (256, 242, 251), (256, 252, 242), (252, 257, 253), (254, 253, 258), (256, 255, 259), (256, 260, 252), (261, 40, 36), (261, 262, 40), (263, 264, 265), (40, 262, 266), (267, 266, 268), (269, 270, 271), (269, 268, 270), (272, 36, 37), (272, 261, 36), (273, 262, 261), (273, 274, 262), (262, 275, 266), (262, 274, 275), (266, 276, 268), (268, 277, 270), (268, 276, 277), (278, 261, 272), (278, 273, 261), (273, 279, 274), (275, 274, 280), (277, 276, 281), (278, 282, 273), (283, 271, 21), (283, 284, 271), (271, 285, 228), (271, 284, 285), (228, 285, 286), (267, 287, 288), (267, 286, 287), (289, 21, 17), (289, 283, 21), (290, 291, 292), (290, 293, 284), (284, 294, 285), (284, 293, 294), (285, 295, 286), (286, 296, 287), (286, 295, 296), (297, 283, 289), (297, 290, 283), (290, 298, 293), (294, 293, 299), (296, 295, 299), (297, 299, 290), (230, 300, 301), (302, 303, 304), (305, 306, 307)])
me_t6_b_bmp_t6_b_bmp.polygons.foreach_set('use_smooth', [True] * 384)
_uv = me_t6_b_bmp_t6_b_bmp.uv_layers.new(name='UVTex')
_uv.uv.foreach_set('vector', [0.9812, 0.4978, 0.9938, 0.9943, 0.8054, 0.9943, 0.9938, 0.5276, 0.8054, 0.5276, 0.8054, 0.9943, 0.9938, 0.9943, 0.9938, 0.5276, 0.8054, 0.9943, 0.9938, 0.5276, 0.8054, 0.01113, 0.8054, 0.5276, 0.9938, 0.5276, 0.9938, 0.01113, 0.8054, 0.01113, 0.2419, 0.9943, 0.001535, 0.9943, 0.003163, 0.5176, 0.2264, 0.5077, 0.2419, 0.9943, 0.003163, 0.5176, 0.2419, 0.9943, 0.001535, 0.5276, 0.001535, 0.9943, 0.2419, 0.9943, 0.1235, 0.5276, 0.001535, 0.5276, 0.1899, 0.01113, 0.001535, 0.01113, 0.001535, 0.5276, 0.1235, 0.5276, 0.1899, 0.01113, 0.001535, 0.5276, 0.6044, 0.01113, 0.3846, 0.1601, 0.1899, 0.01113, 0.4759, 0.5006, 0.2419, 0.9943, 0.2264, 0.5077, 0.4759, 0.5006, 0.6044, 0.9943, 0.2419, 0.9943, 0.6044, 0.5276, 0.1235, 0.5276, 0.2419, 0.9943, 0.6044, 0.9943, 0.6044, 0.5276, 0.2419, 0.9943, 0.6044, 0.5276, 0.1899, 0.01113, 0.1235, 0.5276, 0.6044, 0.5276, 0.6044, 0.01113, 0.1899, 0.01113, 0.8054, 0.9943, 0.6044, 0.9943, 0.4759, 0.5006, 0.7749, 0.501, 0.8054, 0.9943, 0.4759, 0.5006, 0.8054, 0.9943, 0.6044, 0.5276, 0.6044, 0.9943, 0.8054, 0.9943, 0.8054, 0.5276, 0.6044, 0.5276, 0.8054, 0.01113, 0.6044, 0.01113, 0.6044, 0.5276, 0.8054, 0.5276, 0.8054, 0.01113, 0.6044, 0.5276, 0.9812, 0.4978, 0.8054, 0.9943, 0.7749, 0.501, 0.9812, 0.4978, 0.9938, 0.9943, 0.8054, 0.9943, 0.9938, 0.5276, 0.8054, 0.5276, 0.8054, 0.9943, 0.9938, 0.9943, 0.9938, 0.5276, 0.8054, 0.9943, 0.9938, 0.5276, 0.8054, 0.01113, 0.8054, 0.5276, 0.9938, 0.5276, 0.9938, 0.01113, 0.8054, 0.01113, 0.2419, 0.9943, 0.001535, 0.9943, 0.003163, 0.5176, 0.2419, 0.9943, 0.001535, 0.5276, 0.001535, 0.9943, 0.2419, 0.9943, 0.1235, 0.5276, 0.001535, 0.5276, 0.1899, 0.01113, 0.001535, 0.01113, 0.001535, 0.5276, 0.1235, 0.5276, 0.1899, 0.01113, 0.001535, 0.5276, 0.6044, 0.01113, 0.3846, 0.1601, 0.1899, 0.01113, 0.4759, 0.5006, 0.2419, 0.9943, 0.2264, 0.5077, 0.4759, 0.5006, 0.6044, 0.9943, 0.2419, 0.9943, 0.6044, 0.5276, 0.1235, 0.5276, 0.2419, 0.9943, 0.6044, 0.9943, 0.6044, 0.5276, 0.2419, 0.9943, 0.6044, 0.5276, 0.1899, 0.01113, 0.1235, 0.5276, 0.6044, 0.5276, 0.6044, 0.01113, 0.1899, 0.01113, 0.8054, 0.9943, 0.6044, 0.9943, 0.4759, 0.5006, 0.7749, 0.501, 0.8054, 0.9943, 0.4759, 0.5006, 0.8054, 0.9943, 0.6044, 0.5276, 0.6044, 0.9943, 0.8054, 0.9943, 0.8054, 0.5276, 0.6044, 0.5276, 0.8054, 0.01113, 0.6044, 0.01113, 0.6044, 0.5276, 0.8054, 0.5276, 0.8054, 0.01113, 0.6044, 0.5276, 0.8054, 0.01113, 0.9938, 0.01113, 0.9938, 0.5276, 0.8054, 0.5276, 0.8054, 0.01113, 0.9938, 0.5276, 0.1899, 0.01113, 0.3846, 0.1601, 0.3846, 0.5276, 0.1235, 0.5276, 0.1899, 0.01113, 0.3846, 0.5276, 0.001535, 0.01113, 0.1899, 0.01113, 0.1235, 0.5276, 0.001535, 0.5276, 0.001535, 0.01113, 0.1235, 0.5276, 0.3846, 0.1601, 0.6044, 0.01113, 0.6044, 0.5276, 0.3846, 0.5276, 0.3846, 0.1601, 0.6044, 0.5276, 0.6044, 0.01113, 0.8054, 0.01113, 0.8054, 0.5276, 0.6044, 0.5276, 0.6044, 0.01113, 0.8054, 0.5276, 0.8054, 0.5276, 0.8054, 0.01113, 0.9938, 0.01113, 0.8054, 0.5276, 0.9938, 0.01113, 0.9938, 0.5276, 0.3846, 0.5276, 0.3846, 0.1601, 0.6044, 0.01113, 0.3846, 0.5276, 0.6044, 0.01113, 0.6044, 0.5276, 0.6044, 0.5276, 0.6044, 0.01113, 0.8054, 0.01113, 0.6044, 0.5276, 0.8054, 0.01113, 0.8054, 0.5276, 0.1235, 0.5276, 0.1899, 0.01113, 0.3846, 0.1601, 0.1235, 0.5276, 0.3846, 0.1601, 0.3846, 0.5276, 0.001535, 0.5276, 0.001535, 0.01113, 0.1899, 0.01113, 0.001535, 0.5276, 0.1899, 0.01113, 0.1235, 0.5276, 0.8054, 0.5276, 0.9938, 0.5276, 0.9938, 0.9943, 0.8054, 0.9943, 0.8054, 0.5276, 0.9938, 0.9943, 0.1235, 0.5276, 0.3846, 0.5276, 0.3846, 0.9943, 0.2419, 0.9943, 0.1235, 0.5276, 0.3846, 0.9943, 0.001535, 0.5276, 0.1235, 0.5276, 0.2419, 0.9943, 0.001535, 0.9943, 0.001535, 0.5276, 0.2419, 0.9943, 0.3846, 0.5276, 0.6044, 0.5276, 0.6044, 0.9943, 0.3846, 0.9943, 0.3846, 0.5276, 0.6044, 0.9943, 0.6044, 0.5276, 0.8054, 0.5276, 0.8054, 0.9943, 0.6044, 0.9943, 0.6044, 0.5276, 0.8054, 0.9943, 0.8054, 0.5276, 0.9938, 0.5276, 0.9938, 0.9943, 0.8054, 0.9943, 0.8054, 0.5276, 0.9938, 0.9943, 0.3846, 0.5276, 0.6044, 0.5276, 0.6044, 0.9943, 0.3846, 0.9943, 0.3846, 0.5276, 0.6044, 0.9943, 0.6044, 0.5276, 0.8054, 0.5276, 0.8054, 0.9943, 0.6044, 0.9943, 0.6044, 0.5276, 0.8054, 0.9943, 0.1235, 0.5276, 0.3846, 0.5276, 0.3846, 0.9943, 0.2419, 0.9943, 0.1235, 0.5276, 0.3846, 0.9943, 0.001535, 0.5276, 0.1235, 0.5276, 0.2419, 0.9943, 0.001535, 0.9943, 0.001535, 0.5276, 0.2419, 0.9943, 0.8054, 0.9943, 0.9938, 0.9943, 0.9938, 0.5276, 0.8054, 0.5276, 0.8054, 0.9943, 0.9938, 0.5276, 0.2419, 0.9943, 0.3846, 0.9943, 0.3846, 0.5276, 0.1235, 0.5276, 0.2419, 0.9943, 0.3846, 0.5276, 0.001535, 0.9943, 0.2419, 0.9943, 0.1235, 0.5276, 0.001535, 0.5276, 0.001535, 0.9943, 0.1235, 0.5276, 0.3846, 0.9943, 0.6044, 0.9943, 0.6044, 0.5276, 0.3846, 0.5276, 0.3846, 0.9943, 0.6044, 0.5276, 0.6044, 0.9943, 0.8054, 0.9943, 0.8054, 0.5276, 0.6044, 0.5276, 0.6044, 0.9943, 0.8054, 0.5276, 0.8054, 0.9943, 0.9938, 0.9943, 0.9938, 0.5276, 0.8054, 0.5276, 0.8054, 0.9943, 0.9938, 0.5276, 0.3846, 0.9943, 0.6044, 0.9943, 0.6044, 0.5276, 0.3846, 0.5276, 0.3846, 0.9943, 0.6044, 0.5276, 0.6044, 0.9943, 0.8054, 0.9943, 0.8054, 0.5276, 0.6044, 0.5276, 0.6044, 0.9943, 0.8054, 0.5276, 0.2419, 0.9943, 0.3846, 0.9943, 0.3846, 0.5276, 0.1235, 0.5276, 0.2419, 0.9943, 0.3846, 0.5276, 0.001535, 0.9943, 0.2419, 0.9943, 0.1235, 0.5276, 0.001535, 0.5276, 0.001535, 0.9943, 0.1235, 0.5276, 0.8054, 0.5276, 0.9938, 0.5276, 0.9938, 0.01113, 0.8054, 0.01113, 0.8054, 0.5276, 0.9938, 0.01113, 0.1235, 0.5276, 0.3846, 0.5276, 0.3846, 0.01113, 0.1899, 0.01113, 0.1235, 0.5276, 0.3846, 0.01113, 0.001535, 0.5276, 0.1235, 0.5276, 0.1899, 0.01113, 0.001535, 0.01113, 0.001535, 0.5276, 0.1899, 0.01113, 0.3846, 0.5276, 0.6044, 0.5276, 0.6044, 0.01113, 0.3846, 0.01113, 0.3846, 0.5276, 0.6044, 0.01113, 0.6044, 0.5276, 0.8054, 0.5276, 0.8054, 0.01113, 0.6044, 0.01113, 0.6044, 0.5276, 0.8054, 0.01113, 0.8054, 0.5276, 0.9938, 0.5276, 0.9938, 0.01113, 0.8054, 0.01113, 0.8054, 0.5276, 0.9938, 0.01113, 0.3846, 0.5276, 0.6044, 0.5276, 0.6044, 0.01113, 0.3846, 0.01113, 0.3846, 0.5276, 0.6044, 0.01113, 0.6044, 0.5276, 0.8054, 0.5276, 0.8054, 0.01113, 0.6044, 0.01113, 0.6044, 0.5276, 0.8054, 0.01113, 0.1235, 0.5276, 0.3846, 0.5276, 0.3846, 0.01113, 0.1899, 0.01113, 0.1235, 0.5276, 0.3846, 0.01113, 0.001535, 0.5276, 0.1235, 0.5276, 0.1899, 0.01113, 0.001535, 0.01113, 0.001535, 0.5276, 0.1899, 0.01113, 0.8054, 0.01113, 0.9938, 0.01113, 0.9938, 0.5276, 0.8054, 0.5276, 0.8054, 0.01113, 0.9938, 0.5276, 0.1899, 0.01113, 0.3846, 0.01113, 0.3846, 0.5276, 0.1235, 0.5276, 0.1899, 0.01113, 0.3846, 0.5276, 0.001535, 0.01113, 0.1899, 0.01113, 0.1235, 0.5276, 0.001535, 0.5276, 0.001535, 0.01113, 0.1235, 0.5276, 0.3846, 0.01113, 0.6044, 0.01113, 0.6044, 0.5276, 0.3846, 0.5276, 0.3846, 0.01113, 0.6044, 0.5276, 0.6044, 0.01113, 0.8054, 0.01113, 0.8054, 0.5276, 0.6044, 0.5276, 0.6044, 0.01113, 0.8054, 0.5276, 0.8054, 0.01113, 0.9938, 0.01113, 0.9938, 0.5276, 0.8054, 0.5276, 0.8054, 0.01113, 0.9938, 0.5276, 0.3846, 0.01113, 0.6044, 0.01113, 0.6044, 0.5276, 0.3846, 0.5276, 0.3846, 0.01113, 0.6044, 0.5276, 0.6044, 0.01113, 0.8054, 0.01113, 0.8054, 0.5276, 0.6044, 0.5276, 0.6044, 0.01113, 0.8054, 0.5276, 0.1899, 0.01113, 0.3846, 0.01113, 0.3846, 0.5276, 0.1235, 0.5276, 0.1899, 0.01113, 0.3846, 0.5276, 0.001535, 0.01113, 0.1899, 0.01113, 0.1235, 0.5276, 0.001535, 0.5276, 0.001535, 0.01113, 0.1235, 0.5276, 0.9938, 0.5276, 0.8054, 0.5276, 0.001535, 0.9943, 0.1235, 0.5276, 0.3846, 0.5276, 0.9938, 0.9943, 0.001535, 0.5276, 0.1235, 0.5276, 0.9938, 0.9943, 0.3846, 0.5276, 0.6044, 0.5276, 0.001535, 0.9943, 0.6044, 0.5276, 0.8054, 0.5276, 0.001535, 0.9943, 0.8054, 0.5276, 0.9938, 0.5276, 0.9938, 0.9943, 0.3846, 0.5276, 0.6044, 0.5276, 0.9938, 0.9943, 0.6044, 0.5276, 0.8054, 0.5276, 0.9938, 0.9943, 0.1235, 0.5276, 0.3846, 0.5276, 0.001535, 0.9943, 0.001535, 0.5276, 0.1235, 0.5276, 0.001535, 0.9943, 0.9938, 0.4978, 0.6609, 0.01113, 0.9938, 0.01113, 0.9938, 0.4978, 0.6609, 0.4978, 0.6609, 0.01113, 0.6609, 0.01113, 0.3344, 0.4978, 0.3344, 0.01113, 0.6609, 0.01113, 0.6609, 0.4978, 0.3344, 0.4978, 0.3344, 0.4978, 0.001535, 0.01113, 0.3344, 0.01113, 0.3344, 0.4978, 0.001535, 0.4978, 0.001535, 0.01113, 0.9938, 0.9943, 0.6609, 0.4978, 0.9938, 0.4978, 0.9938, 0.9943, 0.6609, 0.9943, 0.6609, 0.4978, 0.6609, 0.4978, 0.3344, 0.9943, 0.3344, 0.4978, 0.6609, 0.4978, 0.6609, 0.9943, 0.3344, 0.9943, 0.3344, 0.9943, 0.001535, 0.4978, 0.3344, 0.4978, 0.3344, 0.9943, 0.001535, 0.9943, 0.001535, 0.4978, 0.9938, 0.4978, 0.6609, 0.9943, 0.9938, 0.9943, 0.9938, 0.4978, 0.6609, 0.4978, 0.6609, 0.9943, 0.6609, 0.9943, 0.3344, 0.4978, 0.3344, 0.9943, 0.6609, 0.9943, 0.6609, 0.4978, 0.3344, 0.4978, 0.3344, 0.4978, 0.001535, 0.9943, 0.3344, 0.9943, 0.3344, 0.4978, 0.001535, 0.4978, 0.001535, 0.9943, 0.9938, 0.01113, 0.6609, 0.4978, 0.9938, 0.4978, 0.9938, 0.01113, 0.6609, 0.01113, 0.6609, 0.4978, 0.6609, 0.4978, 0.3344, 0.01113, 0.3344, 0.4978, 0.3344, 0.01113, 0.001535, 0.4978, 0.3344, 0.4978, 0.001535, 0.01113, 0.3344, 0.01113, 0.001535, 0.4978, 0.5039, 0.9943, 0.6609, 0.01113, 0.9938, 0.01113, 0.5039, 0.9943, 0.3344, 0.01113, 0.001535, 0.01113, 0.9938, 0.4978, 0.6609, 0.01113, 0.9938, 0.01113, 0.9938, 0.4978, 0.6609, 0.4978, 0.6609, 0.01113, 0.6609, 0.01113, 0.3344, 0.4978, 0.3344, 0.01113, 0.6609, 0.01113, 0.6609, 0.4978, 0.3344, 0.4978, 0.3344, 0.4978, 0.001535, 0.01113, 0.3344, 0.01113, 0.3344, 0.4978, 0.001535, 0.4978, 0.001535, 0.01113, 0.9938, 0.9943, 0.6609, 0.4978, 0.9938, 0.4978, 0.9938, 0.9943, 0.6609, 0.9943, 0.6609, 0.4978, 0.6609, 0.4978, 0.3344, 0.9943, 0.3344, 0.4978, 0.6609, 0.4978, 0.6609, 0.9943, 0.3344, 0.9943, 0.3344, 0.9943, 0.001535, 0.4978, 0.3344, 0.4978, 0.3344, 0.9943, 0.001535, 0.9943, 0.001535, 0.4978, 0.9938, 0.4978, 0.6609, 0.9943, 0.9938, 0.9943, 0.9938, 0.4978, 0.6609, 0.4978, 0.6609, 0.9943, 0.6609, 0.9943, 0.3344, 0.4978, 0.3344, 0.9943, 0.6609, 0.9943, 0.6609, 0.4978, 0.3344, 0.4978, 0.3344, 0.4978, 0.001535, 0.9943, 0.3344, 0.9943, 0.3344, 0.4978, 0.001535, 0.4978, 0.001535, 0.9943, 0.9938, 0.01113, 0.6609, 0.4978, 0.9938, 0.4978, 0.6609, 0.4978, 0.3344, 0.01113, 0.3344, 0.4978, 0.3344, 0.01113, 0.001535, 0.4978, 0.3344, 0.4978, 0.9938, 0.4978, 0.6609, 0.01113, 0.9938, 0.01113, 0.9938, 0.4978, 0.6609, 0.4978, 0.6609, 0.01113, 0.6609, 0.01113, 0.3344, 0.4978, 0.3344, 0.01113, 0.6609, 0.01113, 0.6609, 0.4978, 0.3344, 0.4978, 0.3344, 0.4978, 0.001535, 0.01113, 0.3344, 0.01113, 0.3344, 0.4978, 0.001535, 0.4978, 0.001535, 0.01113, 0.9938, 0.9943, 0.6609, 0.4978, 0.9938, 0.4978, 0.9938, 0.9943, 0.6609, 0.9943, 0.6609, 0.4978, 0.6609, 0.4978, 0.3344, 0.9943, 0.3344, 0.4978, 0.6609, 0.4978, 0.6609, 0.9943, 0.3344, 0.9943, 0.3344, 0.9943, 0.001535, 0.4978, 0.3344, 0.4978, 0.3344, 0.9943, 0.001535, 0.9943, 0.001535, 0.4978, 0.9938, 0.4978, 0.6609, 0.9943, 0.9938, 0.9943, 0.9938, 0.4978, 0.6609, 0.4978, 0.6609, 0.9943, 0.6609, 0.9943, 0.3344, 0.4978, 0.3344, 0.9943, 0.6609, 0.9943, 0.6609, 0.4978, 0.3344, 0.4978, 0.3344, 0.4978, 0.001535, 0.9943, 0.3344, 0.9943, 0.3344, 0.4978, 0.001535, 0.4978, 0.001535, 0.9943, 0.9938, 0.01113, 0.6609, 0.4978, 0.9938, 0.4978, 0.6609, 0.4978, 0.3344, 0.01113, 0.3344, 0.4978, 0.3344, 0.01113, 0.001535, 0.4978, 0.3344, 0.4978, 0.9938, 0.4978, 0.6609, 0.01113, 0.9938, 0.01113, 0.9938, 0.4978, 0.6609, 0.4978, 0.6609, 0.01113, 0.6609, 0.01113, 0.3344, 0.4978, 0.3344, 0.01113, 0.6609, 0.01113, 0.6609, 0.4978, 0.3344, 0.4978, 0.3344, 0.4978, 0.001535, 0.01113, 0.3344, 0.01113, 0.3344, 0.4978, 0.001535, 0.4978, 0.001535, 0.01113, 0.9938, 0.9943, 0.6609, 0.4978, 0.9938, 0.4978, 0.9938, 0.9943, 0.6609, 0.9943, 0.6609, 0.4978, 0.6609, 0.4978, 0.3344, 0.9943, 0.3344, 0.4978, 0.6609, 0.4978, 0.6609, 0.9943, 0.3344, 0.9943, 0.3344, 0.9943, 0.001535, 0.4978, 0.3344, 0.4978, 0.3344, 0.9943, 0.001535, 0.9943, 0.001535, 0.4978, 0.9938, 0.4978, 0.6609, 0.9943, 0.9938, 0.9943, 0.9938, 0.4978, 0.6609, 0.4978, 0.6609, 0.9943, 0.6609, 0.9943, 0.3344, 0.4978, 0.3344, 0.9943, 0.6609, 0.9943, 0.6609, 0.4978, 0.3344, 0.4978, 0.3344, 0.4978, 0.001535, 0.9943, 0.3344, 0.9943, 0.3344, 0.4978, 0.001535, 0.4978, 0.001535, 0.9943, 0.9938, 0.01113, 0.6609, 0.4978, 0.9938, 0.4978, 0.9938, 0.01113, 0.6609, 0.01113, 0.6609, 0.4978, 0.6609, 0.4978, 0.3344, 0.01113, 0.3344, 0.4978, 0.6609, 0.4978, 0.6609, 0.01113, 0.3344, 0.01113, 0.3344, 0.01113, 0.001535, 0.4978, 0.3344, 0.4978, 0.5039, 0.9943, 0.6609, 0.01113, 0.9938, 0.01113, 0.6609, 0.01113, 0.5039, 0.9943, 0.3344, 0.01113, 0.9938, 0.4978, 0.6609, 0.01113, 0.9938, 0.01113, 0.9938, 0.4978, 0.6609, 0.4978, 0.6609, 0.01113, 0.6609, 0.01113, 0.3344, 0.4978, 0.3344, 0.01113, 0.6609, 0.01113, 0.6609, 0.4978, 0.3344, 0.4978, 0.3344, 0.4978, 0.001535, 0.01113, 0.3344, 0.01113, 0.3344, 0.4978, 0.001535, 0.4978, 0.001535, 0.01113, 0.9938, 0.9943, 0.6609, 0.4978, 0.9938, 0.4978, 0.9938, 0.9943, 0.6609, 0.9943, 0.6609, 0.4978, 0.6609, 0.4978, 0.3344, 0.9943, 0.3344, 0.4978, 0.6609, 0.4978, 0.6609, 0.9943, 0.3344, 0.9943, 0.3344, 0.9943, 0.001535, 0.4978, 0.3344, 0.4978, 0.3344, 0.9943, 0.001535, 0.9943, 0.001535, 0.4978, 0.9938, 0.4978, 0.6609, 0.9943, 0.9938, 0.9943, 0.9938, 0.4978, 0.6609, 0.4978, 0.6609, 0.9943, 0.6609, 0.9943, 0.3344, 0.4978, 0.3344, 0.9943, 0.6609, 0.9943, 0.6609, 0.4978, 0.3344, 0.4978, 0.3344, 0.4978, 0.001535, 0.9943, 0.3344, 0.9943, 0.3344, 0.4978, 0.001535, 0.4978, 0.001535, 0.9943, 0.9938, 0.01113, 0.6609, 0.4978, 0.9938, 0.4978, 0.9938, 0.01113, 0.6609, 0.01113, 0.6609, 0.4978, 0.6609, 0.4978, 0.3344, 0.01113, 0.3344, 0.4978, 0.3344, 0.01113, 0.001535, 0.4978, 0.3344, 0.4978, 0.001535, 0.01113, 0.3344, 0.01113, 0.001535, 0.4978, 0.5039, 0.9943, 0.6609, 0.01113, 0.9938, 0.01113, 0.5039, 0.9943, 0.3344, 0.01113, 0.001535, 0.01113, 0.9938, 0.4978, 0.6609, 0.01113, 0.9938, 0.01113, 0.9938, 0.4978, 0.6609, 0.4978, 0.6609, 0.01113, 0.6609, 0.01113, 0.3344, 0.4978, 0.3344, 0.01113, 0.6609, 0.01113, 0.6609, 0.4978, 0.3344, 0.4978, 0.3344, 0.4978, 0.001535, 0.01113, 0.3344, 0.01113, 0.3344, 0.4978, 0.001535, 0.4978, 0.001535, 0.01113, 0.9938, 0.9943, 0.6609, 0.4978, 0.9938, 0.4978, 0.9938, 0.9943, 0.6609, 0.9943, 0.6609, 0.4978, 0.6609, 0.4978, 0.3344, 0.9943, 0.3344, 0.4978, 0.6609, 0.4978, 0.6609, 0.9943, 0.3344, 0.9943, 0.3344, 0.9943, 0.001535, 0.4978, 0.3344, 0.4978, 0.3344, 0.9943, 0.001535, 0.9943, 0.001535, 0.4978, 0.9938, 0.4978, 0.6609, 0.9943, 0.9938, 0.9943, 0.9938, 0.4978, 0.6609, 0.4978, 0.6609, 0.9943, 0.6609, 0.9943, 0.3344, 0.4978, 0.3344, 0.9943, 0.6609, 0.9943, 0.6609, 0.4978, 0.3344, 0.4978, 0.3344, 0.4978, 0.001535, 0.9943, 0.3344, 0.9943, 0.3344, 0.4978, 0.001535, 0.4978, 0.001535, 0.9943, 0.9938, 0.01113, 0.6609, 0.4978, 0.9938, 0.4978, 0.6609, 0.4978, 0.3344, 0.01113, 0.3344, 0.4978, 0.3344, 0.01113, 0.001535, 0.4978, 0.3344, 0.4978, 0.774, 0.2197, 0.9812, 0.4978, 0.7749, 0.501, 0.774, 0.2197, 0.9749, 0.2197, 0.9812, 0.4978, 0.9812, 0.4978, 0.774, 0.2197, 0.7749, 0.501, 0.9812, 0.4978, 0.9749, 0.2197, 0.774, 0.2197, 0.7749, 0.501, 0.774, 0.2197, 0.8914, 0.2296, 0.9812, 0.4978, 0.8914, 0.2296, 0.9812, 0.1899, 0.9749, 0.2197, 0.7749, 0.501, 0.9812, 0.4978, 0.9749, 0.2197, 0.774, 0.2197, 0.7749, 0.501, 0.774, 0.02106, 0.9749, 0.2197, 0.774, 0.2197, 0.774, 0.02106, 0.9749, 0.02106, 0.9749, 0.2197, 0.9749, 0.2197, 0.774, 0.02106, 0.774, 0.2197, 0.9749, 0.2197, 0.9749, 0.02106, 0.774, 0.02106, 0.774, 0.2197, 0.9812, 0.02106, 0.8914, 0.2296, 0.8914, 0.2296, 0.9812, 0.02106, 0.9812, 0.1899, 0.9749, 0.02106, 0.774, 0.2197, 0.9749, 0.2197, 0.9749, 0.02106, 0.774, 0.02106, 0.774, 0.2197, 0.774, 0.02106, 0.7928, 0.2793, 0.9749, 0.02106, 0.774, 0.02106, 0.9749, 0.02106, 0.9812, 0.2793, 0.9749, 0.02106, 0.9812, 0.2793, 0.774, 0.02106, 0.1899, 0.2296, 0.4759, 0.5006, 0.2264, 0.5077, 0.1899, 0.2296, 0.5228, 0.2197, 0.4759, 0.5006, 0.4759, 0.5006, 0.3218, 0.2296, 0.3218, 0.5176, 0.4759, 0.5006, 0.5228, 0.2197, 0.3218, 0.2296, 0.3218, 0.5176, 0.3218, 0.2296, 0.146, 0.2396, 0.5999, 0.645, 0.2433, 0.00617, 0.2433, 0.6237, 0.146, 0.5276, 0.146, 0.2396, 0.06566, 0.2296, 0.06566, 0.2296, 0.2264, 0.5077, 0.003163, 0.5176, 0.06566, 0.2296, 0.1899, 0.2296, 0.2264, 0.5077, 0.1899, 0.02106, 0.5228, 0.2197, 0.1899, 0.2296, 0.1899, 0.02106, 0.5228, 0.02106, 0.5228, 0.2197, 0.5228, 0.2197, 0.3218, 0.02106, 0.3218, 0.2296, 0.5228, 0.2197, 0.5228, 0.02106, 0.3218, 0.02106, 0.3218, 0.2296, 0.146, 0.02106, 0.146, 0.2396, 0.146, 0.2396, 0.001535, 0.02106, 0.06566, 0.2296, 0.146, 0.2396, 0.146, 0.02106, 0.001535, 0.02106, 0.001535, 0.02106, 0.1899, 0.2296, 0.06566, 0.2296, 0.001535, 0.02106, 0.1899, 0.02106, 0.1899, 0.2296, 0.1899, 0.02106, 0.1962, 0.2892, 0.5228, 0.02106, 0.3218, 0.02106, 0.5228, 0.02106, 0.4914, 0.2892, 0.001535, 0.02106, 0.146, 0.02106, 0.146, 0.2991, 0.001535, 0.02106, 0.007815, 0.2892, 0.1899, 0.02106, 0.4771, 0.2136, 0.7749, 0.501, 0.4759, 0.5006, 0.4771, 0.2136, 0.774, 0.2098, 0.7749, 0.501, 0.82, 0.7765, 0.5192, 0.04538, 0.4175, 0.3933, 0.7749, 0.501, 0.774, 0.2098, 0.4771, 0.2136, 0.4759, 0.5006, 0.4771, 0.2136, 0.1962, 0.2098, 0.2264, 0.5077, 0.4788, 0.1998, 0.4759, 0.5006, 0.2264, 0.5077, 0.1962, 0.2098, 0.4788, 0.1998, 0.1945, 0.2098, 0.4759, 0.5006, 0.2264, 0.5077, 0.1945, 0.2098, 0.4771, 0.2136, 0.4759, 0.5006, 0.4788, 0.02106, 0.774, 0.2098, 0.4771, 0.2136, 0.4788, 0.02106, 0.774, 0.02106, 0.774, 0.2098, 0.774, 0.2098, 0.4788, 0.02106, 0.4771, 0.2136, 0.774, 0.2098, 0.774, 0.02106, 0.4788, 0.02106, 0.4771, 0.2136, 0.1962, 0.02106, 0.1962, 0.2098, 0.1962, 0.2098, 0.4788, 0.02106, 0.4788, 0.1998, 0.1962, 0.2098, 0.1962, 0.02106, 0.4788, 0.02106, 0.1962, 0.02106, 0.4771, 0.2136, 0.1945, 0.2098, 0.1962, 0.02106, 0.4788, 0.02106, 0.4771, 0.2136, 0.4788, 0.02106, 0.4914, 0.2793, 0.774, 0.02106, 0.4788, 0.02106, 0.774, 0.02106, 0.7865, 0.2793, 0.4788, 0.02106, 0.1962, 0.02106, 0.2088, 0.2793, 0.1962, 0.02106, 0.1962, 0.2793, 0.4788, 0.02106, 0.7426, 0.2098, 0.4759, 0.5006, 0.7749, 0.501, 0.7426, 0.2098, 0.5228, 0.2197, 0.4759, 0.5006, 0.4759, 0.5006, 0.73, 0.2098, 0.7749, 0.501, 0.4759, 0.5006, 0.5228, 0.2197, 0.73, 0.2098, 0.7749, 0.501, 0.73, 0.2098, 0.5228, 0.2197, 0.4759, 0.5006, 0.73, 0.2098, 0.7749, 0.501, 0.4759, 0.5006, 0.5228, 0.2197, 0.73, 0.2098, 0.5228, 0.2197, 0.7749, 0.501, 0.4759, 0.5006, 0.5228, 0.2197, 0.7426, 0.2098, 0.7749, 0.501, 0.7426, 0.02106, 0.7727, 0.5006, 0.478, 0.501, 0.7426, 0.02106, 0.5228, 0.02106, 0.5228, 0.2197, 0.5228, 0.2197, 0.73, 0.02106, 0.73, 0.2098, 0.5228, 0.2197, 0.5228, 0.02106, 0.73, 0.02106, 0.73, 0.2098, 0.5228, 0.02106, 0.5228, 0.2197, 0.5228, 0.2197, 0.73, 0.02106, 0.73, 0.2098, 0.5228, 0.2197, 0.5228, 0.02106, 0.73, 0.02106, 0.5228, 0.02106, 0.7426, 0.2098, 0.5228, 0.2197, 0.5228, 0.02106, 0.7426, 0.02106, 0.7426, 0.2098, 0.7426, 0.02106, 0.7426, 0.2693, 0.5228, 0.02106, 0.73, 0.02106, 0.5228, 0.02106, 0.5542, 0.2693, 0.73, 0.02106, 0.5228, 0.02106, 0.5542, 0.2693, 0.5228, 0.02106, 0.5542, 0.2693, 0.7426, 0.02106, 0.9812, 0.4978, 0.8914, 0.2296, 0.9812, 0.1899, 0.9812, 0.4978, 0.8914, 0.2296, 0.9812, 0.1899, 0.9812, 0.4978, 0.8914, 0.2296, 0.9812, 0.1899])
me_t6_b_bmp_t6_b_bmp.materials.append(mat_t6_b_bmp)
me_t6_b_bmp_t6_b_bmp.use_remesh_preserve_volume = False
me_t6_b_bmp_t6_b_bmp.use_remesh_preserve_attributes = False
me_t6_b_bmp_t6_b_bmp.use_mirror_vertex_groups = False
me_t6_b_bmp_t6_b_bmp.update()

# ---- objects
ob_t6_c_tga_t6_c_tga = bpy.data.objects.new('t6_c.tga_t6_c.tga', me_t6_c_tga_t6_c_tga)
ob_t6_b_bmp_t6_b_bmp = bpy.data.objects.new('t6_b.bmp_t6_b.bmp', me_t6_b_bmp_t6_b_bmp)
ob_lamp = bpy.data.objects.new('Lamp', light_spot)
ob_camera = bpy.data.objects.new('Camera', cam_camera)

# ---- transforms, parenting, visibility, modifiers, constraints
ob_t6_c_tga_t6_c_tga.location = (0.0, 0.0, 0.0)
ob_t6_c_tga_t6_c_tga.scale = (0.01, 0.01, 0.01)
ob_t6_c_tga_t6_c_tga.lock_rotations_4d = False
ob_t6_c_tga_t6_c_tga.empty_display_type = 'ARROWS'
ob_t6_c_tga_t6_c_tga.lineart.crease_threshold = 0.0
ob_t6_b_bmp_t6_b_bmp.location = (0.0, 0.0, 0.0)
ob_t6_b_bmp_t6_b_bmp.scale = (0.01, 0.01, 0.01)
ob_t6_b_bmp_t6_b_bmp.lock_rotations_4d = False
ob_t6_b_bmp_t6_b_bmp.empty_display_type = 'ARROWS'
ob_t6_b_bmp_t6_b_bmp.lineart.crease_threshold = 0.0
ob_lamp.location = (4.076, 1.005, 5.904)
ob_lamp.rotation_euler = (0.6503, 0.05522, 1.866)
ob_lamp.lock_rotations_4d = False
ob_lamp.empty_display_type = 'ARROWS'
ob_lamp.color = (0.0, 0.0, 0.0, 0.0)
ob_lamp.lineart.crease_threshold = 0.0
ob_camera.location = (1.39, -0.902, 1.227)
ob_camera.rotation_euler = (1.109, 0.003199, 0.8701)
ob_camera.lock_rotations_4d = False
ob_camera.empty_display_type = 'ARROWS'
ob_camera.color = (0.0, 0.0, 0.0, 0.0)
ob_camera.display_type = 'WIRE'
ob_camera.lineart.crease_threshold = 0.0

# ---- collection membership
col_collection_1.objects.link(ob_t6_c_tga_t6_c_tga)
col_collection_1.objects.link(ob_t6_b_bmp_t6_b_bmp)
col_collection_1.objects.link(ob_lamp)
col_collection_1.objects.link(ob_camera)

# ---- scene / render settings (as saved in the file)
scene.camera = ob_camera
scene.frame_start = 1; scene.frame_end = 250; scene.frame_set(1)
scene.render.engine = 'BLENDER_EEVEE_NEXT'
scene.render.image_settings.file_format = 'JPEG'
scene.render.image_settings.color_mode = 'RGB'
scene.render.image_settings.compression = 90
scene.render.resolution_x = 800
scene.render.resolution_y = 600
scene.render.pixel_aspect_x = 100.0
scene.render.pixel_aspect_y = 100.0
scene.render.fps = 25
scene.render.dither_intensity = 0.0
scene.render.use_compositing = False
scene.render.use_sequencer = False
scene.render.bake_margin = 2
scene.render.bake_bias = 0.0
scene.render.use_stamp_time = False
scene.render.use_stamp_date = False
scene.render.use_stamp_frame = False
scene.render.use_stamp_camera = False
scene.render.use_stamp_scene = False
scene.render.use_stamp_filename = False
scene.render.use_stamp_render_time = False
scene.render.stamp_font_size = 0
scene.cycles.use_denoising = False
scene.cycles.samples = 10
scene.cycles.sampling_pattern = 'TABULATED_SOBOL'
scene.cycles.light_sampling_threshold = 0.0
scene.cycles.use_adaptive_sampling = False
scene.cycles.use_light_tree = False
scene.cycles.blur_glossy = 0.0
scene.cycles.volume_bounces = 1
scene.cycles.pixel_filter_type = 'GAUSSIAN'
scene.cycles.sample_clamp_indirect = 0.0
scene.view_settings.view_transform = 'Raw'
bpy.context.view_layer.update()
